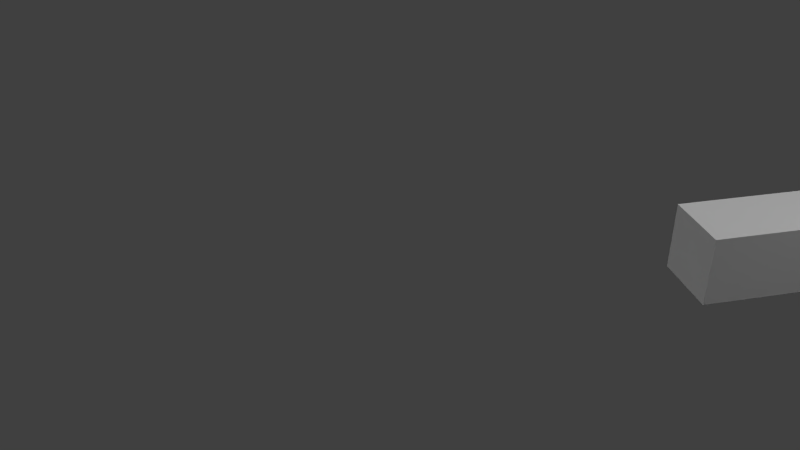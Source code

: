# Source: container.blend  (saved by Blender 4.4.32; exported with 4.5.12 LTS)
import bpy
from mathutils import Matrix  # noqa: F401  (used for matrix-valued properties, if any)

bpy.ops.wm.read_factory_settings(use_empty=True)
scene = bpy.context.scene
scene.name = 'Scene'

# ---- collections
col_1 = bpy.data.collections.new('Коллекция 1'); scene.collection.children.link(col_1)

# ---- materials (node trees are filled in below, after node groups)
mat_material = bpy.data.materials.new('Material')
mat_material.alpha_threshold = 0.0
mat_material.use_transparent_shadow = False
mat_material.roughness = 0.5
mat_material.line_color = (0.0, 0.0, 0.0, 1.0)

# ---- material node trees

# ---- world
world_world = bpy.data.worlds.new('World'); scene.world = world_world
world_world.color = (0.05088, 0.05088, 0.05088)
world_world.use_sun_shadow = False
world_world.sun_shadow_jitter_overblur = 0.0
world_world.cycles.sampling_method = 'MANUAL'
world_world.cycles.sample_map_resolution = 256

# ---- cameras
cam_camera = bpy.data.cameras.new('Camera')
cam_camera.clip_end = 100.0
cam_camera.lens = 35.0
cam_camera.sensor_width = 32.0
cam_camera.sensor_height = 18.0
cam_camera.ortho_scale = 7.314
cam_camera.dof.focus_distance = 0.0
cam_camera.dof.aperture_fstop = 128.0

# ---- lights
light_hemi_001 = bpy.data.lights.new('Hemi.001', 'SUN')
light_hemi_001.transmission_factor = 0.0
light_hemi_001.angle = 1.571
light_hemi_001.energy = 1.0
light_hemi_001.shadow_buffer_clip_start = 0.5
light_hemi_001.shadow_soft_size = 1.0
light_hemi_001.shadow_cascade_max_distance = 1000.0
light_hemi_001.cycles.use_multiple_importance_sampling = False
light_hemi = bpy.data.lights.new('Hemi', 'SUN')
light_hemi.transmission_factor = 0.0
light_hemi.angle = 1.571
light_hemi.energy = 1.0
light_hemi.shadow_buffer_clip_start = 0.5
light_hemi.shadow_soft_size = 1.0
light_hemi.shadow_cascade_max_distance = 1000.0
light_hemi.cycles.use_multiple_importance_sampling = False
light_lamp = bpy.data.lights.new('Lamp', 'POINT')
light_lamp.transmission_factor = 0.0
light_lamp.cutoff_distance = 30.0
light_lamp.energy = 100.0
light_lamp.shadow_buffer_clip_start = 1.001
light_lamp.shadow_soft_size = 1.0
light_lamp.shadow_maximum_resolution = 0.006
light_lamp.use_absolute_resolution = True
light_lamp.cycles.use_multiple_importance_sampling = False

# ---- meshes
me_cube = bpy.data.meshes.new('Cube')
me_cube.from_pydata([(1.0, 1.0, -1.0), (1.0, -1.0, -1.0), (-1.0, -1.0, -1.0), (-1.0, 1.0, -1.0), (1.0, 1.0, 1.0), (1.0, -1.0, 1.0), (-1.0, -1.0, 1.0), (-1.0, 1.0, 1.0)], [], [(0, 1, 2, 3), (4, 7, 6, 5), (0, 4, 5, 1), (1, 5, 6, 2), (2, 6, 7, 3), (4, 0, 3, 7)])
_uv = me_cube.uv_layers.new(name='UVTex')
_uv.uv.foreach_set('vector', [0.0, 0.0006124, 0.75, 0.0006124, 0.75, 0.2751, 7.629e-08, 0.2751, 0.6757, 0.5004, 0.6757, 0.7804, 0.01017, 0.7804, 0.01017, 0.5004, 0.75, 0.7568, 0.75, 1.0, 0.0, 1.0, 0.0, 0.7568, 1.003, 0.6877, 1.003, 1.0, 0.7446, 1.0, 0.7446, 0.6877, 0.692, 0.2435, 0.692, 0.5286, 7.629e-08, 0.5286, 0.0, 0.2435, 1.0, 0.4964, 1.0, 0.7559, 0.7416, 0.7559, 0.7416, 0.4964])
me_cube.materials.append(mat_material)
me_cube.use_remesh_preserve_volume = False
me_cube.use_remesh_preserve_attributes = False
me_cube.use_mirror_vertex_groups = False
me_cube.update()

# ---- objects
ob_lamp3 = bpy.data.objects.new('Lamp3', light_hemi_001)
ob_lamp2 = bpy.data.objects.new('Lamp2', light_hemi)
ob_cube = bpy.data.objects.new('Cube', me_cube)
ob_lamp1 = bpy.data.objects.new('Lamp1', light_lamp)
ob_camera = bpy.data.objects.new('Camera', cam_camera)

# ---- transforms, parenting, visibility, modifiers, constraints
ob_lamp3.location = (-5.603, 6.209, -2.199)
ob_lamp3.rotation_euler = (2.608, -1.072, -2.776)
ob_lamp3.empty_display_type = 'ARROWS'
ob_lamp3.hide_viewport = True
ob_lamp3.lineart.crease_threshold = 0.0
ob_lamp2.location = (-0.3859, -9.596, -3.729)
ob_lamp2.empty_display_type = 'ARROWS'
ob_lamp2.hide_viewport = True
ob_lamp2.lineart.crease_threshold = 0.0
ob_cube.location = (0.0, 0.0, 0.0)
ob_cube.scale = (1.0, 3.5, 1.0)
ob_cube.lock_rotations_4d = False
ob_cube.empty_display_type = 'ARROWS'
ob_cube.lineart.crease_threshold = 0.0
ob_lamp1.location = (4.076, 1.005, 5.904)
ob_lamp1.rotation_euler = (0.6503, 0.05522, 1.866)
ob_lamp1.lock_rotations_4d = False
ob_lamp1.empty_display_type = 'ARROWS'
ob_lamp1.color = (0.0, 0.0, 0.0, 0.0)
ob_lamp1.hide_viewport = True
ob_lamp1.lineart.crease_threshold = 0.0
ob_camera.location = (18.05, -15.52, 12.25)
ob_camera.rotation_euler = (1.059, 1.42e-06, 1.353)
ob_camera.lock_rotations_4d = False
ob_camera.empty_display_type = 'ARROWS'
ob_camera.color = (0.0, 0.0, 0.0, 0.0)
ob_camera.hide_viewport = True
ob_camera.display_type = 'WIRE'
ob_camera.lineart.crease_threshold = 0.0

# ---- collection membership
col_1.objects.link(ob_lamp3)
col_1.objects.link(ob_lamp2)
col_1.objects.link(ob_cube)
col_1.objects.link(ob_lamp1)
col_1.objects.link(ob_camera)

# ---- scene / render settings (as saved in the file)
scene.camera = ob_camera
scene.frame_start = 1; scene.frame_end = 250; scene.frame_set(1)
scene.render.engine = 'BLENDER_EEVEE_NEXT'
scene.render.image_settings.color_mode = 'RGB'
scene.render.image_settings.compression = 90
scene.render.resolution_percentage = 50
scene.render.dither_intensity = 0.0
scene.render.bake_margin = 2
scene.render.bake_bias = 0.0
scene.cycles.use_denoising = False
scene.cycles.samples = 10
scene.cycles.sampling_pattern = 'TABULATED_SOBOL'
scene.cycles.light_sampling_threshold = 0.0
scene.cycles.use_adaptive_sampling = False
scene.cycles.use_light_tree = False
scene.cycles.blur_glossy = 0.0
scene.cycles.volume_bounces = 1
scene.cycles.pixel_filter_type = 'GAUSSIAN'
scene.cycles.sample_clamp_indirect = 0.0
scene.view_settings.view_transform = 'Standard'
bpy.context.view_layer.update()
